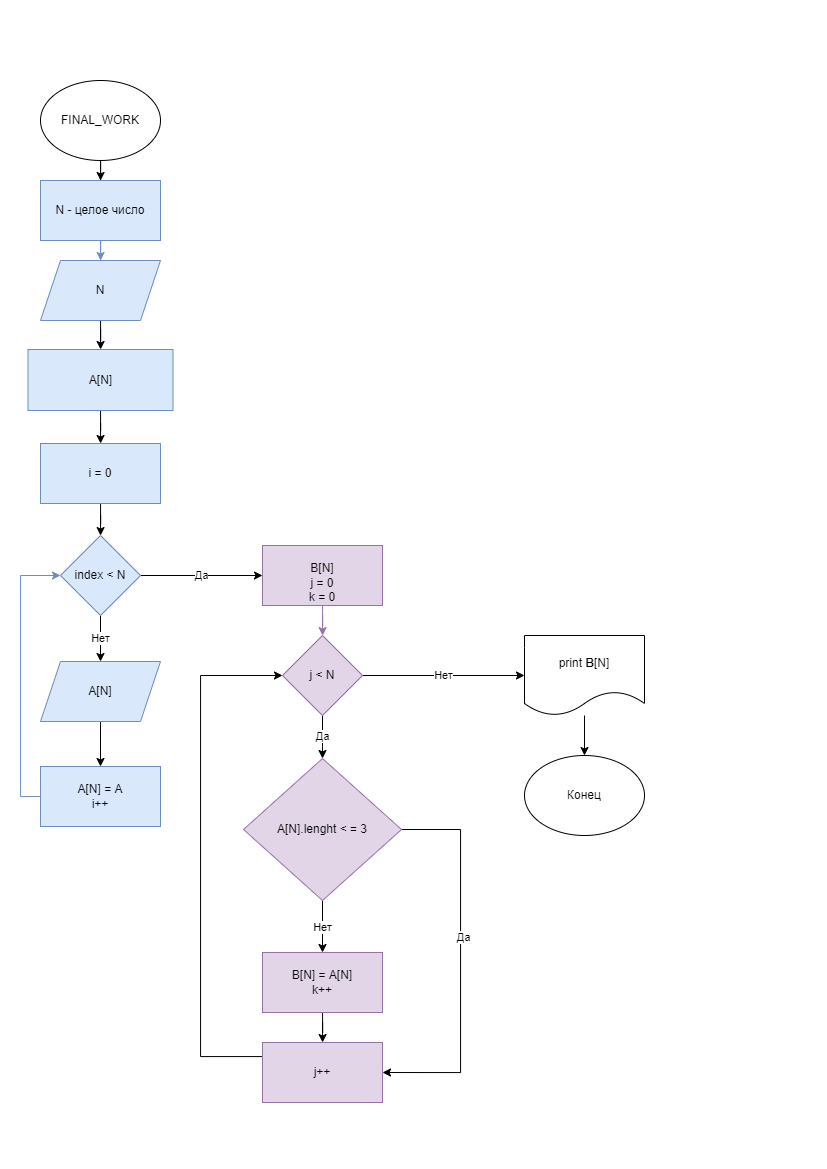

The diagram above was exported from draw.io. Its source (the exported page's mxGraphModel, read from the mxfile embedded in the PNG):
<mxGraphModel dx="1209" dy="1099" grid="1" gridSize="10" guides="1" tooltips="1" connect="1" arrows="1" fold="1" page="1" pageScale="1" pageWidth="827" pageHeight="1169" math="0" shadow="0">
  <root>
    <mxCell id="0" />
    <mxCell id="1" parent="0" />
    <mxCell id="iIQuMKQZoI2Z5F8Hhj64-2" value="" style="edgeStyle=orthogonalEdgeStyle;rounded=0;orthogonalLoop=1;jettySize=auto;html=1;" edge="1" parent="1" source="iIQuMKQZoI2Z5F8Hhj64-3" target="iIQuMKQZoI2Z5F8Hhj64-5">
      <mxGeometry relative="1" as="geometry" />
    </mxCell>
    <mxCell id="iIQuMKQZoI2Z5F8Hhj64-3" value="FINAL_WORK" style="ellipse;whiteSpace=wrap;html=1;" vertex="1" parent="1">
      <mxGeometry x="40" y="80" width="120" height="80" as="geometry" />
    </mxCell>
    <mxCell id="iIQuMKQZoI2Z5F8Hhj64-4" value="" style="edgeStyle=orthogonalEdgeStyle;rounded=0;orthogonalLoop=1;jettySize=auto;html=1;fillColor=#dae8fc;strokeColor=#6c8ebf;" edge="1" parent="1" source="iIQuMKQZoI2Z5F8Hhj64-5" target="iIQuMKQZoI2Z5F8Hhj64-7">
      <mxGeometry relative="1" as="geometry" />
    </mxCell>
    <mxCell id="iIQuMKQZoI2Z5F8Hhj64-5" value="N - целое число" style="rounded=0;whiteSpace=wrap;html=1;fillColor=#dae8fc;strokeColor=#6c8ebf;" vertex="1" parent="1">
      <mxGeometry x="40" y="180" width="120" height="60" as="geometry" />
    </mxCell>
    <mxCell id="iIQuMKQZoI2Z5F8Hhj64-33" value="" style="edgeStyle=orthogonalEdgeStyle;rounded=0;orthogonalLoop=1;jettySize=auto;html=1;" edge="1" parent="1" source="iIQuMKQZoI2Z5F8Hhj64-7" target="iIQuMKQZoI2Z5F8Hhj64-9">
      <mxGeometry relative="1" as="geometry" />
    </mxCell>
    <mxCell id="iIQuMKQZoI2Z5F8Hhj64-7" value="N" style="shape=parallelogram;perimeter=parallelogramPerimeter;whiteSpace=wrap;html=1;fixedSize=1;fillColor=#dae8fc;strokeColor=#6c8ebf;" vertex="1" parent="1">
      <mxGeometry x="40" y="260" width="120" height="60" as="geometry" />
    </mxCell>
    <mxCell id="iIQuMKQZoI2Z5F8Hhj64-34" value="" style="edgeStyle=orthogonalEdgeStyle;rounded=0;orthogonalLoop=1;jettySize=auto;html=1;" edge="1" parent="1" source="iIQuMKQZoI2Z5F8Hhj64-9" target="iIQuMKQZoI2Z5F8Hhj64-11">
      <mxGeometry relative="1" as="geometry" />
    </mxCell>
    <mxCell id="iIQuMKQZoI2Z5F8Hhj64-9" value="A[N]" style="rounded=0;whiteSpace=wrap;html=1;fillColor=#dae8fc;strokeColor=#6c8ebf;" vertex="1" parent="1">
      <mxGeometry x="27.5" y="349" width="145" height="61" as="geometry" />
    </mxCell>
    <mxCell id="iIQuMKQZoI2Z5F8Hhj64-35" value="" style="edgeStyle=orthogonalEdgeStyle;rounded=0;orthogonalLoop=1;jettySize=auto;html=1;" edge="1" parent="1" source="iIQuMKQZoI2Z5F8Hhj64-11" target="iIQuMKQZoI2Z5F8Hhj64-14">
      <mxGeometry relative="1" as="geometry" />
    </mxCell>
    <mxCell id="iIQuMKQZoI2Z5F8Hhj64-11" value="i = 0" style="rounded=0;whiteSpace=wrap;html=1;fillColor=#dae8fc;strokeColor=#6c8ebf;" vertex="1" parent="1">
      <mxGeometry x="40" y="443" width="120" height="60" as="geometry" />
    </mxCell>
    <object label="Да" id="iIQuMKQZoI2Z5F8Hhj64-13">
      <mxCell style="edgeStyle=orthogonalEdgeStyle;rounded=0;orthogonalLoop=1;jettySize=auto;html=1;" edge="1" parent="1" source="iIQuMKQZoI2Z5F8Hhj64-14" target="iIQuMKQZoI2Z5F8Hhj64-20">
        <mxGeometry relative="1" as="geometry">
          <mxPoint x="280" y="575" as="targetPoint" />
          <Array as="points">
            <mxPoint x="200" y="575" />
            <mxPoint x="200" y="575" />
          </Array>
        </mxGeometry>
      </mxCell>
    </object>
    <mxCell id="jgK3t6BOKWE-KKv97IV1-3" value="Нет" style="edgeStyle=orthogonalEdgeStyle;rounded=0;orthogonalLoop=1;jettySize=auto;html=1;" edge="1" parent="1" source="iIQuMKQZoI2Z5F8Hhj64-14" target="iIQuMKQZoI2Z5F8Hhj64-16">
      <mxGeometry relative="1" as="geometry" />
    </mxCell>
    <mxCell id="iIQuMKQZoI2Z5F8Hhj64-14" value="index &amp;lt; N" style="rhombus;whiteSpace=wrap;html=1;fillColor=#dae8fc;strokeColor=#6c8ebf;" vertex="1" parent="1">
      <mxGeometry x="60" y="535" width="80" height="80" as="geometry" />
    </mxCell>
    <mxCell id="jgK3t6BOKWE-KKv97IV1-2" value="" style="edgeStyle=orthogonalEdgeStyle;rounded=0;orthogonalLoop=1;jettySize=auto;html=1;" edge="1" parent="1" source="iIQuMKQZoI2Z5F8Hhj64-16" target="iIQuMKQZoI2Z5F8Hhj64-18">
      <mxGeometry relative="1" as="geometry" />
    </mxCell>
    <mxCell id="iIQuMKQZoI2Z5F8Hhj64-16" value="A[N]" style="shape=parallelogram;perimeter=parallelogramPerimeter;whiteSpace=wrap;html=1;fixedSize=1;fillColor=#dae8fc;strokeColor=#6c8ebf;" vertex="1" parent="1">
      <mxGeometry x="40" y="661" width="120" height="60" as="geometry" />
    </mxCell>
    <mxCell id="iIQuMKQZoI2Z5F8Hhj64-17" style="edgeStyle=orthogonalEdgeStyle;rounded=0;orthogonalLoop=1;jettySize=auto;html=1;entryX=0;entryY=0.5;entryDx=0;entryDy=0;exitX=0;exitY=0.5;exitDx=0;exitDy=0;fillColor=#dae8fc;strokeColor=#6c8ebf;" edge="1" parent="1" source="iIQuMKQZoI2Z5F8Hhj64-18" target="iIQuMKQZoI2Z5F8Hhj64-14">
      <mxGeometry relative="1" as="geometry" />
    </mxCell>
    <mxCell id="iIQuMKQZoI2Z5F8Hhj64-18" value="A[N] = A&lt;br&gt;i++" style="rounded=0;whiteSpace=wrap;html=1;fillColor=#dae8fc;strokeColor=#6c8ebf;" vertex="1" parent="1">
      <mxGeometry x="40" y="766" width="120" height="60" as="geometry" />
    </mxCell>
    <mxCell id="iIQuMKQZoI2Z5F8Hhj64-19" style="edgeStyle=orthogonalEdgeStyle;rounded=0;orthogonalLoop=1;jettySize=auto;html=1;fillColor=#e1d5e7;strokeColor=#9673a6;" edge="1" parent="1" source="iIQuMKQZoI2Z5F8Hhj64-20" target="iIQuMKQZoI2Z5F8Hhj64-23">
      <mxGeometry relative="1" as="geometry">
        <mxPoint x="322" y="635" as="targetPoint" />
      </mxGeometry>
    </mxCell>
    <mxCell id="iIQuMKQZoI2Z5F8Hhj64-20" value="&lt;br&gt;B[N]&lt;br&gt;j = 0&lt;br&gt;k = 0" style="rounded=0;whiteSpace=wrap;html=1;fillColor=#e1d5e7;strokeColor=#9673a6;" vertex="1" parent="1">
      <mxGeometry x="262" y="545" width="120" height="60" as="geometry" />
    </mxCell>
    <mxCell id="iIQuMKQZoI2Z5F8Hhj64-21" value="Нет" style="edgeStyle=orthogonalEdgeStyle;rounded=0;orthogonalLoop=1;jettySize=auto;html=1;" edge="1" parent="1" source="iIQuMKQZoI2Z5F8Hhj64-23" target="iIQuMKQZoI2Z5F8Hhj64-27">
      <mxGeometry relative="1" as="geometry">
        <mxPoint x="492" y="675" as="targetPoint" />
      </mxGeometry>
    </mxCell>
    <mxCell id="iIQuMKQZoI2Z5F8Hhj64-37" value="Да" style="edgeStyle=orthogonalEdgeStyle;rounded=0;orthogonalLoop=1;jettySize=auto;html=1;" edge="1" parent="1" source="iIQuMKQZoI2Z5F8Hhj64-23" target="iIQuMKQZoI2Z5F8Hhj64-36">
      <mxGeometry relative="1" as="geometry" />
    </mxCell>
    <mxCell id="iIQuMKQZoI2Z5F8Hhj64-23" value="j &amp;lt; N" style="rhombus;whiteSpace=wrap;html=1;fillColor=#e1d5e7;strokeColor=#9673a6;" vertex="1" parent="1">
      <mxGeometry x="282" y="635" width="80" height="80" as="geometry" />
    </mxCell>
    <mxCell id="jgK3t6BOKWE-KKv97IV1-11" style="edgeStyle=orthogonalEdgeStyle;rounded=0;orthogonalLoop=1;jettySize=auto;html=1;exitX=0;exitY=0.5;exitDx=0;exitDy=0;entryX=0;entryY=0.5;entryDx=0;entryDy=0;" edge="1" parent="1" source="iIQuMKQZoI2Z5F8Hhj64-25" target="iIQuMKQZoI2Z5F8Hhj64-23">
      <mxGeometry relative="1" as="geometry">
        <mxPoint x="280" y="670" as="targetPoint" />
        <Array as="points">
          <mxPoint x="200" y="1056" />
          <mxPoint x="200" y="675" />
        </Array>
      </mxGeometry>
    </mxCell>
    <mxCell id="iIQuMKQZoI2Z5F8Hhj64-25" value="j++" style="rounded=0;whiteSpace=wrap;html=1;fillColor=#e1d5e7;strokeColor=#9673a6;" vertex="1" parent="1">
      <mxGeometry x="262" y="1042" width="120" height="60" as="geometry" />
    </mxCell>
    <mxCell id="jgK3t6BOKWE-KKv97IV1-1" value="" style="edgeStyle=orthogonalEdgeStyle;rounded=0;orthogonalLoop=1;jettySize=auto;html=1;" edge="1" parent="1" source="iIQuMKQZoI2Z5F8Hhj64-27" target="iIQuMKQZoI2Z5F8Hhj64-28">
      <mxGeometry relative="1" as="geometry" />
    </mxCell>
    <mxCell id="iIQuMKQZoI2Z5F8Hhj64-27" value="print &lt;b&gt;B&lt;/b&gt;[N]" style="shape=document;whiteSpace=wrap;html=1;boundedLbl=1;" vertex="1" parent="1">
      <mxGeometry x="524" y="635" width="120" height="80" as="geometry" />
    </mxCell>
    <mxCell id="iIQuMKQZoI2Z5F8Hhj64-28" value="Конец" style="ellipse;whiteSpace=wrap;html=1;" vertex="1" parent="1">
      <mxGeometry x="524" y="755" width="120" height="80" as="geometry" />
    </mxCell>
    <mxCell id="iIQuMKQZoI2Z5F8Hhj64-29" value="Да" style="edgeStyle=orthogonalEdgeStyle;rounded=0;orthogonalLoop=1;jettySize=auto;html=1;fillColor=#d5e8d4;strokeColor=#82b366;" edge="1" parent="1">
      <mxGeometry relative="1" as="geometry">
        <mxPoint x="322" y="821" as="targetPoint" />
        <mxPoint x="322" y="801" as="sourcePoint" />
      </mxGeometry>
    </mxCell>
    <mxCell id="jgK3t6BOKWE-KKv97IV1-5" value="Нет" style="edgeStyle=orthogonalEdgeStyle;rounded=0;orthogonalLoop=1;jettySize=auto;html=1;" edge="1" parent="1" source="iIQuMKQZoI2Z5F8Hhj64-36" target="iIQuMKQZoI2Z5F8Hhj64-39">
      <mxGeometry relative="1" as="geometry" />
    </mxCell>
    <mxCell id="jgK3t6BOKWE-KKv97IV1-10" style="edgeStyle=orthogonalEdgeStyle;rounded=0;orthogonalLoop=1;jettySize=auto;html=1;entryX=1;entryY=0.5;entryDx=0;entryDy=0;" edge="1" parent="1" source="iIQuMKQZoI2Z5F8Hhj64-36" target="iIQuMKQZoI2Z5F8Hhj64-25">
      <mxGeometry relative="1" as="geometry">
        <mxPoint x="520" y="976" as="targetPoint" />
        <Array as="points">
          <mxPoint x="460" y="829" />
          <mxPoint x="460" y="1072" />
        </Array>
      </mxGeometry>
    </mxCell>
    <mxCell id="R6Yg7RuKVI-fdcFs46IE-1" value="Да" style="edgeLabel;html=1;align=center;verticalAlign=middle;resizable=0;points=[];" vertex="1" connectable="0" parent="jgK3t6BOKWE-KKv97IV1-10">
      <mxGeometry x="-0.1253" y="2" relative="1" as="geometry">
        <mxPoint as="offset" />
      </mxGeometry>
    </mxCell>
    <mxCell id="iIQuMKQZoI2Z5F8Hhj64-36" value="A[N].lenght &amp;lt; = 3" style="rhombus;whiteSpace=wrap;html=1;fillColor=#e1d5e7;strokeColor=#9673a6;" vertex="1" parent="1">
      <mxGeometry x="243" y="758" width="158" height="142" as="geometry" />
    </mxCell>
    <mxCell id="jgK3t6BOKWE-KKv97IV1-9" value="" style="edgeStyle=orthogonalEdgeStyle;rounded=0;orthogonalLoop=1;jettySize=auto;html=1;" edge="1" parent="1" source="iIQuMKQZoI2Z5F8Hhj64-39" target="iIQuMKQZoI2Z5F8Hhj64-25">
      <mxGeometry relative="1" as="geometry" />
    </mxCell>
    <mxCell id="iIQuMKQZoI2Z5F8Hhj64-39" value="B[N] = A[N]&lt;br&gt;k++" style="whiteSpace=wrap;html=1;fillColor=#e1d5e7;strokeColor=#9673a6;" vertex="1" parent="1">
      <mxGeometry x="262" y="952" width="120" height="60" as="geometry" />
    </mxCell>
  </root>
</mxGraphModel>